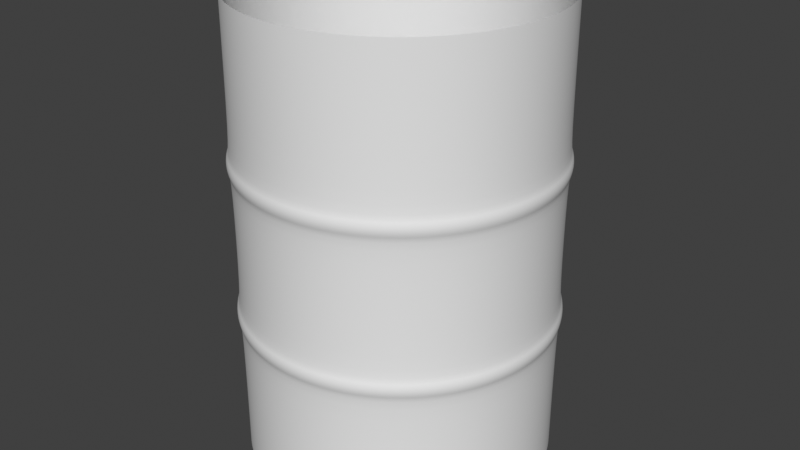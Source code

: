 # Source: scene_barrel.blend  (saved by Blender 4.0.36; exported with 4.5.12 LTS)
import bpy
from mathutils import Matrix  # noqa: F401  (used for matrix-valued properties, if any)

bpy.ops.wm.read_factory_settings(use_empty=True)
scene = bpy.context.scene
scene.name = 'Scene'

# ---- world
world_world = bpy.data.worlds.new('World'); scene.world = world_world
world_world.use_nodes = True; world_world.node_tree.nodes.clear()
_N = world_world.node_tree.nodes; _L = world_world.node_tree.links
n0 = _N.new('ShaderNodeOutputWorld'); n0.name = 'World Output'; n0.location = (300, 300)
n1 = _N.new('ShaderNodeBackground'); n1.name = 'Background'; n1.location = (10, 300)
n1.inputs[0].default_value = (0.05088, 0.05088, 0.05088, 1.0)
_L.new(n1.outputs[0], n0.inputs[0])
n0.is_active_output = True
world_world.color = (0.05088, 0.05088, 0.05088)
world_world.use_sun_shadow = False
world_world.sun_shadow_jitter_overblur = 0.0

# ---- meshes
me_cylinder = bpy.data.meshes.new('Cylinder')
me_cylinder.from_pydata([(0.0, 0.3, -0.45), (0.0, 0.3, 0.45), (0.05853, 0.2942, -0.45), (0.05853, 0.2942, 0.45), (0.1148, 0.2772, -0.45), (0.1148, 0.2772, 0.45), (0.1667, 0.2494, -0.45), (0.1667, 0.2494, 0.45), (0.2121, 0.2121, -0.45), (0.2121, 0.2121, 0.45), (0.2494, 0.1667, -0.45), (0.2494, 0.1667, 0.45), (0.2772, 0.1148, -0.45), (0.2772, 0.1148, 0.45), (0.2942, 0.05853, -0.45), (0.2942, 0.05853, 0.45), (0.3, 0.0, -0.45), (0.3, 0.0, 0.45), (0.2942, -0.05853, -0.45), (0.2942, -0.05853, 0.45), (0.2772, -0.1148, -0.45), (0.2772, -0.1148, 0.45), (0.2494, -0.1667, -0.45), (0.2494, -0.1667, 0.45), (0.2121, -0.2121, -0.45), (0.2121, -0.2121, 0.45), (0.1667, -0.2494, -0.45), (0.1667, -0.2494, 0.45), (0.1148, -0.2772, -0.45), (0.1148, -0.2772, 0.45), (0.05853, -0.2942, -0.45), (0.05853, -0.2942, 0.45), (0.0, -0.3, -0.45), (0.0, -0.3, 0.45), (-0.05853, -0.2942, -0.45), (-0.05853, -0.2942, 0.45), (-0.1148, -0.2772, -0.45), (-0.1148, -0.2772, 0.45), (-0.1667, -0.2494, -0.45), (-0.1667, -0.2494, 0.45), (-0.2121, -0.2121, -0.45), (-0.2121, -0.2121, 0.45), (-0.2494, -0.1667, -0.45), (-0.2494, -0.1667, 0.45), (-0.2772, -0.1148, -0.45), (-0.2772, -0.1148, 0.45), (-0.2942, -0.05853, -0.45), (-0.2942, -0.05853, 0.45), (-0.3, 0.0, -0.45), (-0.3, 0.0, 0.45), (-0.2942, 0.05853, -0.45), (-0.2942, 0.05853, 0.45), (-0.2772, 0.1148, -0.45), (-0.2772, 0.1148, 0.45), (-0.2494, 0.1667, -0.45), (-0.2494, 0.1667, 0.45), (-0.2121, 0.2121, -0.45), (-0.2121, 0.2121, 0.45), (-0.1667, 0.2494, -0.45), (-0.1667, 0.2494, 0.45), (-0.1148, 0.2772, -0.45), (-0.1148, 0.2772, 0.45), (-0.05853, 0.2942, -0.45), (-0.05853, 0.2942, 0.45), (0.0, 0.3, -0.1301), (0.0, 0.3, -0.1787), (0.0, 0.3, 0.1699), (0.0, 0.3, 0.1213), (0.05853, 0.2942, 0.1213), (0.05853, 0.2942, 0.1699), (0.05853, 0.2942, -0.1787), (0.05853, 0.2942, -0.1301), (0.1148, 0.2772, 0.1213), (0.1148, 0.2772, 0.1699), (0.1148, 0.2772, -0.1787), (0.1148, 0.2772, -0.1301), (0.1667, 0.2494, 0.1213), (0.1667, 0.2494, 0.1699), (0.1667, 0.2494, -0.1787), (0.1667, 0.2494, -0.1301), (0.2121, 0.2121, 0.1213), (0.2121, 0.2121, 0.1699), (0.2121, 0.2121, -0.1787), (0.2121, 0.2121, -0.1301), (0.2494, 0.1667, 0.1213), (0.2494, 0.1667, 0.1699), (0.2494, 0.1667, -0.1787), (0.2494, 0.1667, -0.1301), (0.2772, 0.1148, 0.1213), (0.2772, 0.1148, 0.1699), (0.2772, 0.1148, -0.1787), (0.2772, 0.1148, -0.1301), (0.2942, 0.05853, 0.1213), (0.2942, 0.05853, 0.1699), (0.2942, 0.05853, -0.1787), (0.2942, 0.05853, -0.1301), (0.3, 0.0, 0.1213), (0.3, 0.0, 0.1699), (0.3, 0.0, -0.1787), (0.3, 0.0, -0.1301), (0.2942, -0.05853, 0.1213), (0.2942, -0.05853, 0.1699), (0.2942, -0.05853, -0.1787), (0.2942, -0.05853, -0.1301), (0.2772, -0.1148, 0.1213), (0.2772, -0.1148, 0.1699), (0.2772, -0.1148, -0.1787), (0.2772, -0.1148, -0.1301), (0.2494, -0.1667, 0.1213), (0.2494, -0.1667, 0.1699), (0.2494, -0.1667, -0.1787), (0.2494, -0.1667, -0.1301), (0.2121, -0.2121, 0.1213), (0.2121, -0.2121, 0.1699), (0.2121, -0.2121, -0.1787), (0.2121, -0.2121, -0.1301), (0.1667, -0.2494, 0.1213), (0.1667, -0.2494, 0.1699), (0.1667, -0.2494, -0.1787), (0.1667, -0.2494, -0.1301), (0.1148, -0.2772, 0.1213), (0.1148, -0.2772, 0.1699), (0.1148, -0.2772, -0.1787), (0.1148, -0.2772, -0.1301), (0.05853, -0.2942, 0.1213), (0.05853, -0.2942, 0.1699), (0.05853, -0.2942, -0.1787), (0.05853, -0.2942, -0.1301), (0.0, -0.3, 0.1213), (0.0, -0.3, 0.1699), (0.0, -0.3, -0.1787), (0.0, -0.3, -0.1301), (-0.05853, -0.2942, 0.1213), (-0.05853, -0.2942, 0.1699), (-0.05853, -0.2942, -0.1787), (-0.05853, -0.2942, -0.1301), (-0.1148, -0.2772, 0.1213), (-0.1148, -0.2772, 0.1699), (-0.1148, -0.2772, -0.1787), (-0.1148, -0.2772, -0.1301), (-0.1667, -0.2494, 0.1213), (-0.1667, -0.2494, 0.1699), (-0.1667, -0.2494, -0.1787), (-0.1667, -0.2494, -0.1301), (-0.2121, -0.2121, 0.1213), (-0.2121, -0.2121, 0.1699), (-0.2121, -0.2121, -0.1787), (-0.2121, -0.2121, -0.1301), (-0.2494, -0.1667, 0.1213), (-0.2494, -0.1667, 0.1699), (-0.2494, -0.1667, -0.1787), (-0.2494, -0.1667, -0.1301), (-0.2772, -0.1148, 0.1213), (-0.2772, -0.1148, 0.1699), (-0.2772, -0.1148, -0.1787), (-0.2772, -0.1148, -0.1301), (-0.2942, -0.05853, 0.1213), (-0.2942, -0.05853, 0.1699), (-0.2942, -0.05853, -0.1787), (-0.2942, -0.05853, -0.1301), (-0.3, 0.0, 0.1213), (-0.3, 0.0, 0.1699), (-0.3, 0.0, -0.1787), (-0.3, 0.0, -0.1301), (-0.2942, 0.05853, 0.1213), (-0.2942, 0.05853, 0.1699), (-0.2942, 0.05853, -0.1787), (-0.2942, 0.05853, -0.1301), (-0.2772, 0.1148, 0.1213), (-0.2772, 0.1148, 0.1699), (-0.2772, 0.1148, -0.1787), (-0.2772, 0.1148, -0.1301), (-0.2494, 0.1667, 0.1213), (-0.2494, 0.1667, 0.1699), (-0.2494, 0.1667, -0.1787), (-0.2494, 0.1667, -0.1301), (-0.2121, 0.2121, 0.1213), (-0.2121, 0.2121, 0.1699), (-0.2121, 0.2121, -0.1787), (-0.2121, 0.2121, -0.1301), (-0.1667, 0.2494, 0.1213), (-0.1667, 0.2494, 0.1699), (-0.1667, 0.2494, -0.1787), (-0.1667, 0.2494, -0.1301), (-0.1148, 0.2772, 0.1213), (-0.1148, 0.2772, 0.1699), (-0.1148, 0.2772, -0.1787), (-0.1148, 0.2772, -0.1301), (-0.05853, 0.2942, 0.1213), (-0.05853, 0.2942, 0.1699), (-0.05853, 0.2942, -0.1787), (-0.05853, 0.2942, -0.1301), (9.866e-11, 0.3056, -0.1405), (9.866e-11, 0.3056, -0.1683), (1.455e-10, 0.3088, -0.1544), (9.866e-11, 0.3056, 0.1595), (9.866e-11, 0.3056, 0.1317), (1.455e-10, 0.3088, 0.1456), (0.05963, 0.2998, 0.1317), (0.05963, 0.2998, 0.1595), (0.06024, 0.3028, 0.1456), (0.05963, 0.2998, -0.1683), (0.05963, 0.2998, -0.1405), (0.06024, 0.3028, -0.1544), (0.117, 0.2824, 0.1317), (0.117, 0.2824, 0.1595), (0.1182, 0.2853, 0.1456), (0.117, 0.2824, -0.1683), (0.117, 0.2824, -0.1405), (0.1182, 0.2853, -0.1544), (0.1698, 0.2541, 0.1317), (0.1698, 0.2541, 0.1595), (0.1715, 0.2567, 0.1456), (0.1698, 0.2541, -0.1683), (0.1698, 0.2541, -0.1405), (0.1715, 0.2567, -0.1544), (0.2161, 0.2161, 0.1317), (0.2161, 0.2161, 0.1595), (0.2183, 0.2183, 0.1456), (0.2161, 0.2161, -0.1683), (0.2161, 0.2161, -0.1405), (0.2183, 0.2183, -0.1544), (0.2541, 0.1698, 0.1317), (0.2541, 0.1698, 0.1595), (0.2567, 0.1715, 0.1456), (0.2541, 0.1698, -0.1683), (0.2541, 0.1698, -0.1405), (0.2567, 0.1715, -0.1544), (0.2824, 0.117, 0.1317), (0.2824, 0.117, 0.1595), (0.2853, 0.1182, 0.1456), (0.2824, 0.117, -0.1683), (0.2824, 0.117, -0.1405), (0.2853, 0.1182, -0.1544), (0.2998, 0.05963, 0.1317), (0.2998, 0.05963, 0.1595), (0.3028, 0.06024, 0.1456), (0.2998, 0.05963, -0.1683), (0.2998, 0.05963, -0.1405), (0.3028, 0.06024, -0.1544), (0.3056, 7.016e-11, 0.1317), (0.3056, 7.016e-11, 0.1595), (0.3088, 8.731e-11, 0.1456), (0.3056, 7.016e-11, -0.1683), (0.3056, 7.016e-11, -0.1405), (0.3088, 8.731e-11, -0.1544), (0.2998, -0.05963, 0.1317), (0.2998, -0.05963, 0.1595), (0.3028, -0.06024, 0.1456), (0.2998, -0.05963, -0.1683), (0.2998, -0.05963, -0.1405), (0.3028, -0.06024, -0.1544), (0.2824, -0.117, 0.1317), (0.2824, -0.117, 0.1595), (0.2853, -0.1182, 0.1456), (0.2824, -0.117, -0.1683), (0.2824, -0.117, -0.1405), (0.2853, -0.1182, -0.1544), (0.2541, -0.1698, 0.1317), (0.2541, -0.1698, 0.1595), (0.2567, -0.1715, 0.1456), (0.2541, -0.1698, -0.1683), (0.2541, -0.1698, -0.1405), (0.2567, -0.1715, -0.1544), (0.2161, -0.2161, 0.1317), (0.2161, -0.2161, 0.1595), (0.2183, -0.2183, 0.1456), (0.2161, -0.2161, -0.1683), (0.2161, -0.2161, -0.1405), (0.2183, -0.2183, -0.1544), (0.1698, -0.2541, 0.1317), (0.1698, -0.2541, 0.1595), (0.1715, -0.2567, 0.1456), (0.1698, -0.2541, -0.1683), (0.1698, -0.2541, -0.1405), (0.1715, -0.2567, -0.1544), (0.117, -0.2824, 0.1317), (0.117, -0.2824, 0.1595), (0.1182, -0.2853, 0.1456), (0.117, -0.2824, -0.1683), (0.117, -0.2824, -0.1405), (0.1182, -0.2853, -0.1544), (0.05963, -0.2998, 0.1317), (0.05963, -0.2998, 0.1595), (0.06024, -0.3028, 0.1456), (0.05963, -0.2998, -0.1683), (0.05963, -0.2998, -0.1405), (0.06024, -0.3028, -0.1544), (9.866e-11, -0.3056, 0.1317), (9.866e-11, -0.3056, 0.1595), (1.455e-10, -0.3088, 0.1456), (9.866e-11, -0.3056, -0.1683), (9.866e-11, -0.3056, -0.1405), (1.455e-10, -0.3088, -0.1544), (-0.05963, -0.2998, 0.1317), (-0.05963, -0.2998, 0.1595), (-0.06024, -0.3028, 0.1456), (-0.05963, -0.2998, -0.1683), (-0.05963, -0.2998, -0.1405), (-0.06024, -0.3028, -0.1544), (-0.117, -0.2824, 0.1317), (-0.117, -0.2824, 0.1595), (-0.1182, -0.2853, 0.1456), (-0.117, -0.2824, -0.1683), (-0.117, -0.2824, -0.1405), (-0.1182, -0.2853, -0.1544), (-0.1698, -0.2541, 0.1317), (-0.1698, -0.2541, 0.1595), (-0.1715, -0.2567, 0.1456), (-0.1698, -0.2541, -0.1683), (-0.1698, -0.2541, -0.1405), (-0.1715, -0.2567, -0.1544), (-0.2161, -0.2161, 0.1317), (-0.2161, -0.2161, 0.1595), (-0.2183, -0.2183, 0.1456), (-0.2161, -0.2161, -0.1683), (-0.2161, -0.2161, -0.1405), (-0.2183, -0.2183, -0.1544), (-0.2541, -0.1698, 0.1317), (-0.2541, -0.1698, 0.1595), (-0.2567, -0.1715, 0.1456), (-0.2541, -0.1698, -0.1683), (-0.2541, -0.1698, -0.1405), (-0.2567, -0.1715, -0.1544), (-0.2824, -0.117, 0.1317), (-0.2824, -0.117, 0.1595), (-0.2853, -0.1182, 0.1456), (-0.2824, -0.117, -0.1683), (-0.2824, -0.117, -0.1405), (-0.2853, -0.1182, -0.1544), (-0.2998, -0.05963, 0.1317), (-0.2998, -0.05963, 0.1595), (-0.3028, -0.06024, 0.1456), (-0.2998, -0.05963, -0.1683), (-0.2998, -0.05963, -0.1405), (-0.3028, -0.06024, -0.1544), (-0.3056, 7.016e-11, 0.1317), (-0.3056, 7.016e-11, 0.1595), (-0.3088, 8.731e-11, 0.1456), (-0.3056, 7.016e-11, -0.1683), (-0.3056, 7.016e-11, -0.1405), (-0.3088, 8.731e-11, -0.1544), (-0.2998, 0.05963, 0.1317), (-0.2998, 0.05963, 0.1595), (-0.3028, 0.06024, 0.1456), (-0.2998, 0.05963, -0.1683), (-0.2998, 0.05963, -0.1405), (-0.3028, 0.06024, -0.1544), (-0.2824, 0.117, 0.1317), (-0.2824, 0.117, 0.1595), (-0.2853, 0.1182, 0.1456), (-0.2824, 0.117, -0.1683), (-0.2824, 0.117, -0.1405), (-0.2853, 0.1182, -0.1544), (-0.2541, 0.1698, 0.1317), (-0.2541, 0.1698, 0.1595), (-0.2567, 0.1715, 0.1456), (-0.2541, 0.1698, -0.1683), (-0.2541, 0.1698, -0.1405), (-0.2567, 0.1715, -0.1544), (-0.2161, 0.2161, 0.1317), (-0.2161, 0.2161, 0.1595), (-0.2183, 0.2183, 0.1456), (-0.2161, 0.2161, -0.1683), (-0.2161, 0.2161, -0.1405), (-0.2183, 0.2183, -0.1544), (-0.1698, 0.2541, 0.1317), (-0.1698, 0.2541, 0.1595), (-0.1715, 0.2567, 0.1456), (-0.1698, 0.2541, -0.1683), (-0.1698, 0.2541, -0.1405), (-0.1715, 0.2567, -0.1544), (-0.117, 0.2824, 0.1317), (-0.117, 0.2824, 0.1595), (-0.1182, 0.2853, 0.1456), (-0.117, 0.2824, -0.1683), (-0.117, 0.2824, -0.1405), (-0.1182, 0.2853, -0.1544), (-0.05963, 0.2998, 0.1317), (-0.05963, 0.2998, 0.1595), (-0.06024, 0.3028, 0.1456), (-0.05963, 0.2998, -0.1683), (-0.05963, 0.2998, -0.1405), (-0.06024, 0.3028, -0.1544)], [], [(69, 3, 5, 73), (71, 68, 72, 75), (75, 72, 76, 79), (79, 76, 80, 83), (83, 80, 84, 87), (87, 84, 88, 91), (91, 88, 92, 95), (95, 92, 96, 99), (99, 96, 100, 103), (103, 100, 104, 107), (107, 104, 108, 111), (111, 108, 112, 115), (115, 112, 116, 119), (119, 116, 120, 123), (123, 120, 124, 127), (127, 124, 128, 131), (131, 128, 132, 135), (135, 132, 136, 139), (139, 136, 140, 143), (143, 140, 144, 147), (147, 144, 148, 151), (151, 148, 152, 155), (155, 152, 156, 159), (159, 156, 160, 163), (163, 160, 164, 167), (167, 164, 168, 171), (171, 168, 172, 175), (175, 172, 176, 179), (179, 176, 180, 183), (183, 180, 184, 187), (187, 184, 188, 191), (66, 1, 3, 69), (64, 67, 68, 71), (189, 63, 1, 66), (60, 186, 190, 62), (185, 61, 63, 189), (58, 182, 186, 60), (181, 59, 61, 185), (56, 178, 182, 58), (177, 57, 59, 181), (54, 174, 178, 56), (173, 55, 57, 177), (52, 170, 174, 54), (169, 53, 55, 173), (50, 166, 170, 52), (165, 51, 53, 169), (48, 162, 166, 50), (161, 49, 51, 165), (46, 158, 162, 48), (157, 47, 49, 161), (44, 154, 158, 46), (153, 45, 47, 157), (42, 150, 154, 44), (149, 43, 45, 153), (40, 146, 150, 42), (145, 41, 43, 149), (38, 142, 146, 40), (141, 39, 41, 145), (36, 138, 142, 38), (137, 37, 39, 141), (34, 134, 138, 36), (133, 35, 37, 137), (32, 130, 134, 34), (129, 33, 35, 133), (30, 126, 130, 32), (125, 31, 33, 129), (28, 122, 126, 30), (121, 29, 31, 125), (26, 118, 122, 28), (117, 27, 29, 121), (24, 114, 118, 26), (113, 25, 27, 117), (22, 110, 114, 24), (109, 23, 25, 113), (20, 106, 110, 22), (105, 21, 23, 109), (18, 102, 106, 20), (101, 19, 21, 105), (16, 98, 102, 18), (97, 17, 19, 101), (14, 94, 98, 16), (93, 15, 17, 97), (12, 90, 94, 14), (89, 13, 15, 93), (10, 86, 90, 12), (85, 11, 13, 89), (8, 82, 86, 10), (81, 9, 11, 85), (6, 78, 82, 8), (77, 7, 9, 81), (4, 74, 78, 6), (73, 5, 7, 77), (2, 70, 74, 4), (62, 190, 65, 0), (191, 188, 67, 64), (381, 193, 65, 190), (193, 201, 70, 65), (378, 196, 67, 188), (196, 198, 68, 67), (375, 381, 190, 186), (372, 378, 188, 184), (187, 191, 382, 376), (369, 375, 186, 182), (185, 189, 379, 373), (366, 372, 184, 180), (183, 187, 376, 370), (363, 369, 182, 178), (181, 185, 373, 367), (360, 366, 180, 176), (179, 183, 370, 364), (357, 363, 178, 174), (177, 181, 367, 361), (354, 360, 176, 172), (175, 179, 364, 358), (351, 357, 174, 170), (173, 177, 361, 355), (348, 354, 172, 168), (171, 175, 358, 352), (345, 351, 170, 166), (169, 173, 355, 349), (342, 348, 168, 164), (167, 171, 352, 346), (339, 345, 166, 162), (165, 169, 349, 343), (336, 342, 164, 160), (163, 167, 346, 340), (333, 339, 162, 158), (161, 165, 343, 337), (330, 336, 160, 156), (159, 163, 340, 334), (327, 333, 158, 154), (157, 161, 337, 331), (324, 330, 156, 152), (155, 159, 334, 328), (321, 327, 154, 150), (153, 157, 331, 325), (318, 324, 152, 148), (151, 155, 328, 322), (315, 321, 150, 146), (149, 153, 325, 319), (312, 318, 148, 144), (147, 151, 322, 316), (309, 315, 146, 142), (145, 149, 319, 313), (306, 312, 144, 140), (143, 147, 316, 310), (303, 309, 142, 138), (141, 145, 313, 307), (300, 306, 140, 136), (139, 143, 310, 304), (297, 303, 138, 134), (137, 141, 307, 301), (294, 300, 136, 132), (135, 139, 304, 298), (291, 297, 134, 130), (133, 137, 301, 295), (288, 294, 132, 128), (131, 135, 298, 292), (285, 291, 130, 126), (129, 133, 295, 289), (282, 288, 128, 124), (127, 131, 292, 286), (279, 285, 126, 122), (125, 129, 289, 283), (276, 282, 124, 120), (123, 127, 286, 280), (273, 279, 122, 118), (121, 125, 283, 277), (270, 276, 120, 116), (119, 123, 280, 274), (267, 273, 118, 114), (117, 121, 277, 271), (264, 270, 116, 112), (115, 119, 274, 268), (261, 267, 114, 110), (113, 117, 271, 265), (258, 264, 112, 108), (111, 115, 268, 262), (255, 261, 110, 106), (109, 113, 265, 259), (252, 258, 108, 104), (107, 111, 262, 256), (249, 255, 106, 102), (105, 109, 259, 253), (246, 252, 104, 100), (103, 107, 256, 250), (243, 249, 102, 98), (101, 105, 253, 247), (240, 246, 100, 96), (99, 103, 250, 244), (237, 243, 98, 94), (97, 101, 247, 241), (234, 240, 96, 92), (95, 99, 244, 238), (231, 237, 94, 90), (93, 97, 241, 235), (228, 234, 92, 88), (91, 95, 238, 232), (225, 231, 90, 86), (89, 93, 235, 229), (222, 228, 88, 84), (87, 91, 232, 226), (219, 225, 86, 82), (85, 89, 229, 223), (216, 222, 84, 80), (83, 87, 226, 220), (213, 219, 82, 78), (81, 85, 223, 217), (210, 216, 80, 76), (79, 83, 220, 214), (207, 213, 78, 74), (77, 81, 217, 211), (204, 210, 76, 72), (75, 79, 214, 208), (201, 207, 74, 70), (73, 77, 211, 205), (198, 204, 72, 68), (71, 75, 208, 202), (191, 64, 192, 382), (66, 69, 199, 195), (189, 66, 195, 379), (69, 73, 205, 199), (0, 65, 70, 2), (193, 381, 383, 194), (194, 383, 382, 192), (196, 378, 380, 197), (197, 380, 379, 195), (381, 375, 377, 383), (383, 377, 376, 382), (378, 372, 374, 380), (380, 374, 373, 379), (375, 369, 371, 377), (377, 371, 370, 376), (372, 366, 368, 374), (374, 368, 367, 373), (369, 363, 365, 371), (371, 365, 364, 370), (366, 360, 362, 368), (368, 362, 361, 367), (363, 357, 359, 365), (365, 359, 358, 364), (360, 354, 356, 362), (362, 356, 355, 361), (357, 351, 353, 359), (359, 353, 352, 358), (354, 348, 350, 356), (356, 350, 349, 355), (351, 345, 347, 353), (353, 347, 346, 352), (348, 342, 344, 350), (350, 344, 343, 349), (345, 339, 341, 347), (347, 341, 340, 346), (342, 336, 338, 344), (344, 338, 337, 343), (339, 333, 335, 341), (341, 335, 334, 340), (336, 330, 332, 338), (338, 332, 331, 337), (333, 327, 329, 335), (335, 329, 328, 334), (330, 324, 326, 332), (332, 326, 325, 331), (327, 321, 323, 329), (329, 323, 322, 328), (324, 318, 320, 326), (326, 320, 319, 325), (321, 315, 317, 323), (323, 317, 316, 322), (318, 312, 314, 320), (320, 314, 313, 319), (315, 309, 311, 317), (317, 311, 310, 316), (312, 306, 308, 314), (314, 308, 307, 313), (309, 303, 305, 311), (311, 305, 304, 310), (306, 300, 302, 308), (308, 302, 301, 307), (303, 297, 299, 305), (305, 299, 298, 304), (300, 294, 296, 302), (302, 296, 295, 301), (297, 291, 293, 299), (299, 293, 292, 298), (294, 288, 290, 296), (296, 290, 289, 295), (291, 285, 287, 293), (293, 287, 286, 292), (288, 282, 284, 290), (290, 284, 283, 289), (285, 279, 281, 287), (287, 281, 280, 286), (282, 276, 278, 284), (284, 278, 277, 283), (279, 273, 275, 281), (281, 275, 274, 280), (276, 270, 272, 278), (278, 272, 271, 277), (273, 267, 269, 275), (275, 269, 268, 274), (270, 264, 266, 272), (272, 266, 265, 271), (267, 261, 263, 269), (269, 263, 262, 268), (264, 258, 260, 266), (266, 260, 259, 265), (261, 255, 257, 263), (263, 257, 256, 262), (258, 252, 254, 260), (260, 254, 253, 259), (255, 249, 251, 257), (257, 251, 250, 256), (252, 246, 248, 254), (254, 248, 247, 253), (249, 243, 245, 251), (251, 245, 244, 250), (246, 240, 242, 248), (248, 242, 241, 247), (243, 237, 239, 245), (245, 239, 238, 244), (240, 234, 236, 242), (242, 236, 235, 241), (237, 231, 233, 239), (239, 233, 232, 238), (234, 228, 230, 236), (236, 230, 229, 235), (231, 225, 227, 233), (233, 227, 226, 232), (228, 222, 224, 230), (230, 224, 223, 229), (225, 219, 221, 227), (227, 221, 220, 226), (222, 216, 218, 224), (224, 218, 217, 223), (219, 213, 215, 221), (221, 215, 214, 220), (216, 210, 212, 218), (218, 212, 211, 217), (213, 207, 209, 215), (215, 209, 208, 214), (210, 204, 206, 212), (212, 206, 205, 211), (207, 201, 203, 209), (209, 203, 202, 208), (204, 198, 200, 206), (206, 200, 199, 205), (201, 193, 194, 203), (203, 194, 192, 202), (198, 196, 197, 200), (200, 197, 195, 199), (64, 71, 202, 192)])
me_cylinder.polygons.foreach_set('use_smooth', [True] * 352)
_uv = me_cylinder.uv_layers.new(name='UVMap')
_uv.uv.foreach_set('vector', [0.9688, 0.6888, 0.9688, 1.0, 0.9375, 1.0, 0.9375, 0.6888, 0.9688, 0.3554, 0.9688, 0.6348, 0.9375, 0.6348, 0.9375, 0.3554, 0.9375, 0.3554, 0.9375, 0.6348, 0.9062, 0.6348, 0.9062, 0.3554, 0.9062, 0.3554, 0.9062, 0.6348, 0.875, 0.6348, 0.875, 0.3554, 0.875, 0.3554, 0.875, 0.6348, 0.8438, 0.6348, 0.8438, 0.3554, 0.8438, 0.3554, 0.8438, 0.6348, 0.8125, 0.6348, 0.8125, 0.3554, 0.8125, 0.3554, 0.8125, 0.6348, 0.7812, 0.6348, 0.7812, 0.3554, 0.7812, 0.3554, 0.7812, 0.6348, 0.75, 0.6348, 0.75, 0.3554, 0.75, 0.3554, 0.75, 0.6348, 0.7188, 0.6348, 0.7188, 0.3554, 0.7188, 0.3554, 0.7188, 0.6348, 0.6875, 0.6348, 0.6875, 0.3554, 0.6875, 0.3554, 0.6875, 0.6348, 0.6562, 0.6348, 0.6562, 0.3554, 0.6562, 0.3554, 0.6562, 0.6348, 0.625, 0.6348, 0.625, 0.3554, 0.625, 0.3554, 0.625, 0.6348, 0.5938, 0.6348, 0.5938, 0.3554, 0.5938, 0.3554, 0.5938, 0.6348, 0.5625, 0.6348, 0.5625, 0.3554, 0.5625, 0.3554, 0.5625, 0.6348, 0.5312, 0.6348, 0.5312, 0.3554, 0.5312, 0.3554, 0.5312, 0.6348, 0.5, 0.6348, 0.5, 0.3554, 0.5, 0.3554, 0.5, 0.6348, 0.4687, 0.6348, 0.4688, 0.3554, 0.4688, 0.3554, 0.4687, 0.6348, 0.4375, 0.6348, 0.4375, 0.3554, 0.4375, 0.3554, 0.4375, 0.6348, 0.4062, 0.6348, 0.4062, 0.3554, 0.4062, 0.3554, 0.4062, 0.6348, 0.375, 0.6348, 0.375, 0.3554, 0.375, 0.3554, 0.375, 0.6348, 0.3438, 0.6348, 0.3438, 0.3554, 0.3438, 0.3554, 0.3438, 0.6348, 0.3125, 0.6348, 0.3125, 0.3554, 0.3125, 0.3554, 0.3125, 0.6348, 0.2812, 0.6348, 0.2812, 0.3554, 0.2812, 0.3554, 0.2812, 0.6348, 0.25, 0.6348, 0.25, 0.3554, 0.25, 0.3554, 0.25, 0.6348, 0.2187, 0.6348, 0.2188, 0.3554, 0.2188, 0.3554, 0.2188, 0.6348, 0.1875, 0.6348, 0.1875, 0.3554, 0.1875, 0.3554, 0.1875, 0.6348, 0.1562, 0.6348, 0.1562, 0.3554, 0.1562, 0.3554, 0.1562, 0.6348, 0.125, 0.6348, 0.125, 0.3554, 0.125, 0.3554, 0.125, 0.6348, 0.09375, 0.6348, 0.09375, 0.3554, 0.09375, 0.3554, 0.09375, 0.6348, 0.0625, 0.6348, 0.0625, 0.3554, 0.0625, 0.3554, 0.0625, 0.6348, 0.03125, 0.6348, 0.03125, 0.3554, 1.0, 0.6888, 1.0, 1.0, 0.9688, 1.0, 0.9688, 0.6888, 1.0, 0.3554, 1.0, 0.6348, 0.9687, 0.6348, 0.9688, 0.3554, 0.03125, 0.6888, 0.03125, 1.0, 0.0, 1.0, 0.0, 0.6888, 0.0625, 0.0, 0.0625, 0.3014, 0.03125, 0.3014, 0.03125, 0.0, 0.0625, 0.6888, 0.0625, 1.0, 0.03125, 1.0, 0.03125, 0.6888, 0.09375, 0.0, 0.09375, 0.3014, 0.0625, 0.3014, 0.0625, 0.0, 0.09375, 0.6888, 0.09375, 1.0, 0.0625, 1.0, 0.0625, 0.6888, 0.125, 0.0, 0.125, 0.3014, 0.09375, 0.3014, 0.09375, 0.0, 0.125, 0.6888, 0.125, 1.0, 0.09375, 1.0, 0.09375, 0.6888, 0.1562, 0.0, 0.1562, 0.3014, 0.125, 0.3014, 0.125, 0.0, 0.1562, 0.6888, 0.1562, 1.0, 0.125, 1.0, 0.125, 0.6888, 0.1875, 0.0, 0.1875, 0.3014, 0.1562, 0.3014, 0.1562, 0.0, 0.1875, 0.6888, 0.1875, 1.0, 0.1562, 1.0, 0.1562, 0.6888, 0.2188, 0.0, 0.2188, 0.3014, 0.1875, 0.3014, 0.1875, 0.0, 0.2188, 0.6888, 0.2188, 1.0, 0.1875, 1.0, 0.1875, 0.6888, 0.25, 0.0, 0.25, 0.3014, 0.2188, 0.3014, 0.2188, 0.0, 0.25, 0.6888, 0.25, 1.0, 0.2188, 1.0, 0.2188, 0.6888, 0.2812, 0.0, 0.2812, 0.3014, 0.25, 0.3014, 0.25, 0.0, 0.2812, 0.6888, 0.2812, 1.0, 0.25, 1.0, 0.25, 0.6888, 0.3125, 0.0, 0.3125, 0.3014, 0.2812, 0.3014, 0.2812, 0.0, 0.3125, 0.6888, 0.3125, 1.0, 0.2812, 1.0, 0.2812, 0.6888, 0.3438, 0.0, 0.3438, 0.3014, 0.3125, 0.3014, 0.3125, 0.0, 0.3438, 0.6888, 0.3438, 1.0, 0.3125, 1.0, 0.3125, 0.6888, 0.375, 0.0, 0.375, 0.3014, 0.3438, 0.3014, 0.3438, 0.0, 0.375, 0.6888, 0.375, 1.0, 0.3438, 1.0, 0.3438, 0.6888, 0.4062, 0.0, 0.4062, 0.3014, 0.375, 0.3014, 0.375, 0.0, 0.4062, 0.6888, 0.4062, 1.0, 0.375, 1.0, 0.375, 0.6888, 0.4375, 0.0, 0.4375, 0.3014, 0.4062, 0.3014, 0.4062, 0.0, 0.4375, 0.6888, 0.4375, 1.0, 0.4062, 1.0, 0.4062, 0.6888, 0.4688, 0.0, 0.4688, 0.3014, 0.4375, 0.3014, 0.4375, 0.0, 0.4687, 0.6888, 0.4688, 1.0, 0.4375, 1.0, 0.4375, 0.6888, 0.5, 0.0, 0.5, 0.3014, 0.4688, 0.3014, 0.4688, 0.0, 0.5, 0.6888, 0.5, 1.0, 0.4688, 1.0, 0.4687, 0.6888, 0.5312, 0.0, 0.5312, 0.3014, 0.5, 0.3014, 0.5, 0.0, 0.5312, 0.6888, 0.5312, 1.0, 0.5, 1.0, 0.5, 0.6888, 0.5625, 0.0, 0.5625, 0.3014, 0.5312, 0.3014, 0.5312, 0.0, 0.5625, 0.6888, 0.5625, 1.0, 0.5312, 1.0, 0.5312, 0.6888, 0.5938, 0.0, 0.5938, 0.3014, 0.5625, 0.3014, 0.5625, 0.0, 0.5938, 0.6888, 0.5938, 1.0, 0.5625, 1.0, 0.5625, 0.6888, 0.625, 0.0, 0.625, 0.3014, 0.5938, 0.3014, 0.5938, 0.0, 0.625, 0.6888, 0.625, 1.0, 0.5938, 1.0, 0.5938, 0.6888, 0.6562, 0.0, 0.6562, 0.3014, 0.625, 0.3014, 0.625, 0.0, 0.6562, 0.6888, 0.6562, 1.0, 0.625, 1.0, 0.625, 0.6888, 0.6875, 0.0, 0.6875, 0.3014, 0.6562, 0.3014, 0.6562, 0.0, 0.6875, 0.6888, 0.6875, 1.0, 0.6562, 1.0, 0.6562, 0.6888, 0.7188, 0.0, 0.7188, 0.3014, 0.6875, 0.3014, 0.6875, 0.0, 0.7188, 0.6888, 0.7188, 1.0, 0.6875, 1.0, 0.6875, 0.6888, 0.75, 0.0, 0.75, 0.3014, 0.7188, 0.3014, 0.7188, 0.0, 0.75, 0.6888, 0.75, 1.0, 0.7188, 1.0, 0.7188, 0.6888, 0.7812, 0.0, 0.7812, 0.3014, 0.75, 0.3014, 0.75, 0.0, 0.7812, 0.6888, 0.7812, 1.0, 0.75, 1.0, 0.75, 0.6888, 0.8125, 0.0, 0.8125, 0.3014, 0.7812, 0.3014, 0.7812, 0.0, 0.8125, 0.6888, 0.8125, 1.0, 0.7812, 1.0, 0.7812, 0.6888, 0.8438, 0.0, 0.8438, 0.3014, 0.8125, 0.3014, 0.8125, 0.0, 0.8437, 0.6888, 0.8438, 1.0, 0.8125, 1.0, 0.8125, 0.6888, 0.875, 0.0, 0.875, 0.3014, 0.8438, 0.3014, 0.8438, 0.0, 0.875, 0.6888, 0.875, 1.0, 0.8438, 1.0, 0.8437, 0.6888, 0.9062, 0.0, 0.9062, 0.3014, 0.875, 0.3014, 0.875, 0.0, 0.9062, 0.6888, 0.9062, 1.0, 0.875, 1.0, 0.875, 0.6888, 0.9375, 0.0, 0.9375, 0.3014, 0.9062, 0.3014, 0.9062, 0.0, 0.9375, 0.6888, 0.9375, 1.0, 0.9062, 1.0, 0.9062, 0.6888, 0.9688, 0.0, 0.9688, 0.3014, 0.9375, 0.3014, 0.9375, 0.0, 0.03125, 0.0, 0.03125, 0.3014, 0.0, 0.3014, 0.0, 0.0, 0.03125, 0.3554, 0.03125, 0.6348, 0.0, 0.6348, 0.0, 0.3554, 0.03125, 0.313, 0.0, 0.313, 0.0, 0.3014, 0.03125, 0.3014, 1.0, 0.313, 0.9688, 0.313, 0.9688, 0.3014, 1.0, 0.3014, 0.03125, 0.6463, 0.0, 0.6463, 0.0, 0.6348, 0.03125, 0.6348, 1.0, 0.6463, 0.9688, 0.6463, 0.9687, 0.6348, 1.0, 0.6348, 0.0625, 0.313, 0.03125, 0.313, 0.03125, 0.3014, 0.0625, 0.3014, 0.0625, 0.6463, 0.03125, 0.6463, 0.03125, 0.6348, 0.0625, 0.6348, 0.0625, 0.3554, 0.03125, 0.3554, 0.03125, 0.3439, 0.0625, 0.3439, 0.09375, 0.313, 0.0625, 0.313, 0.0625, 0.3014, 0.09375, 0.3014, 0.0625, 0.6888, 0.03125, 0.6888, 0.03125, 0.6772, 0.0625, 0.6772, 0.09375, 0.6463, 0.0625, 0.6463, 0.0625, 0.6348, 0.09375, 0.6348, 0.09375, 0.3554, 0.0625, 0.3554, 0.0625, 0.3439, 0.09375, 0.3439, 0.125, 0.313, 0.09375, 0.313, 0.09375, 0.3014, 0.125, 0.3014, 0.09375, 0.6888, 0.0625, 0.6888, 0.0625, 0.6772, 0.09375, 0.6772, 0.125, 0.6463, 0.09375, 0.6463, 0.09375, 0.6348, 0.125, 0.6348, 0.125, 0.3554, 0.09375, 0.3554, 0.09375, 0.3439, 0.125, 0.3439, 0.1562, 0.313, 0.125, 0.313, 0.125, 0.3014, 0.1562, 0.3014, 0.125, 0.6888, 0.09375, 0.6888, 0.09375, 0.6772, 0.125, 0.6772, 0.1562, 0.6463, 0.125, 0.6463, 0.125, 0.6348, 0.1562, 0.6348, 0.1562, 0.3554, 0.125, 0.3554, 0.125, 0.3439, 0.1562, 0.3439, 0.1875, 0.313, 0.1562, 0.313, 0.1562, 0.3014, 0.1875, 0.3014, 0.1562, 0.6888, 0.125, 0.6888, 0.125, 0.6772, 0.1562, 0.6772, 0.1875, 0.6463, 0.1562, 0.6463, 0.1562, 0.6348, 0.1875, 0.6348, 0.1875, 0.3554, 0.1562, 0.3554, 0.1562, 0.3439, 0.1875, 0.3439, 0.2188, 0.313, 0.1875, 0.313, 0.1875, 0.3014, 0.2188, 0.3014, 0.1875, 0.6888, 0.1562, 0.6888, 0.1562, 0.6772, 0.1875, 0.6772, 0.2188, 0.6463, 0.1875, 0.6463, 0.1875, 0.6348, 0.2188, 0.6348, 0.2188, 0.3554, 0.1875, 0.3554, 0.1875, 0.3439, 0.2188, 0.3439, 0.25, 0.313, 0.2188, 0.313, 0.2188, 0.3014, 0.25, 0.3014, 0.2188, 0.6888, 0.1875, 0.6888, 0.1875, 0.6772, 0.2188, 0.6772, 0.25, 0.6463, 0.2188, 0.6463, 0.2187, 0.6348, 0.25, 0.6348, 0.25, 0.3554, 0.2188, 0.3554, 0.2188, 0.3439, 0.25, 0.3439, 0.2812, 0.313, 0.25, 0.313, 0.25, 0.3014, 0.2812, 0.3014, 0.25, 0.6888, 0.2188, 0.6888, 0.2188, 0.6772, 0.25, 0.6772, 0.2812, 0.6463, 0.25, 0.6463, 0.25, 0.6348, 0.2812, 0.6348, 0.2812, 0.3554, 0.25, 0.3554, 0.25, 0.3439, 0.2812, 0.3439, 0.3125, 0.313, 0.2812, 0.313, 0.2812, 0.3014, 0.3125, 0.3014, 0.2812, 0.6888, 0.25, 0.6888, 0.25, 0.6772, 0.2812, 0.6772, 0.3125, 0.6463, 0.2812, 0.6463, 0.2812, 0.6348, 0.3125, 0.6348, 0.3125, 0.3554, 0.2812, 0.3554, 0.2812, 0.3439, 0.3125, 0.3439, 0.3438, 0.313, 0.3125, 0.313, 0.3125, 0.3014, 0.3438, 0.3014, 0.3125, 0.6888, 0.2812, 0.6888, 0.2812, 0.6772, 0.3125, 0.6772, 0.3438, 0.6463, 0.3125, 0.6463, 0.3125, 0.6348, 0.3438, 0.6348, 0.3438, 0.3554, 0.3125, 0.3554, 0.3125, 0.3439, 0.3438, 0.3439, 0.375, 0.313, 0.3438, 0.313, 0.3438, 0.3014, 0.375, 0.3014, 0.3438, 0.6888, 0.3125, 0.6888, 0.3125, 0.6772, 0.3438, 0.6772, 0.375, 0.6463, 0.3438, 0.6463, 0.3438, 0.6348, 0.375, 0.6348, 0.375, 0.3554, 0.3438, 0.3554, 0.3438, 0.3439, 0.375, 0.3439, 0.4062, 0.313, 0.375, 0.313, 0.375, 0.3014, 0.4062, 0.3014, 0.375, 0.6888, 0.3438, 0.6888, 0.3438, 0.6772, 0.375, 0.6772, 0.4062, 0.6463, 0.375, 0.6463, 0.375, 0.6348, 0.4062, 0.6348, 0.4062, 0.3554, 0.375, 0.3554, 0.375, 0.3439, 0.4062, 0.3439, 0.4375, 0.313, 0.4062, 0.313, 0.4062, 0.3014, 0.4375, 0.3014, 0.4062, 0.6888, 0.375, 0.6888, 0.375, 0.6772, 0.4062, 0.6772, 0.4375, 0.6463, 0.4062, 0.6463, 0.4062, 0.6348, 0.4375, 0.6348, 0.4375, 0.3554, 0.4062, 0.3554, 0.4062, 0.3439, 0.4375, 0.3439, 0.4688, 0.313, 0.4375, 0.313, 0.4375, 0.3014, 0.4688, 0.3014, 0.4375, 0.6888, 0.4062, 0.6888, 0.4062, 0.6772, 0.4375, 0.6772, 0.4688, 0.6463, 0.4375, 0.6463, 0.4375, 0.6348, 0.4687, 0.6348, 0.4688, 0.3554, 0.4375, 0.3554, 0.4375, 0.3439, 0.4688, 0.3439, 0.5, 0.313, 0.4688, 0.313, 0.4688, 0.3014, 0.5, 0.3014, 0.4687, 0.6888, 0.4375, 0.6888, 0.4375, 0.6772, 0.4687, 0.6772, 0.5, 0.6463, 0.4687, 0.6463, 0.4687, 0.6348, 0.5, 0.6348, 0.5, 0.3554, 0.4688, 0.3554, 0.4688, 0.3439, 0.5, 0.3439, 0.5312, 0.313, 0.5, 0.313, 0.5, 0.3014, 0.5312, 0.3014, 0.5, 0.6888, 0.4687, 0.6888, 0.4687, 0.6772, 0.5, 0.6772, 0.5312, 0.6463, 0.5, 0.6463, 0.5, 0.6348, 0.5312, 0.6348, 0.5312, 0.3554, 0.5, 0.3554, 0.5, 0.3439, 0.5312, 0.3439, 0.5625, 0.313, 0.5312, 0.313, 0.5312, 0.3014, 0.5625, 0.3014, 0.5312, 0.6888, 0.5, 0.6888, 0.5, 0.6772, 0.5312, 0.6772, 0.5625, 0.6463, 0.5312, 0.6463, 0.5312, 0.6348, 0.5625, 0.6348, 0.5625, 0.3554, 0.5312, 0.3554, 0.5312, 0.3439, 0.5625, 0.3439, 0.5938, 0.313, 0.5625, 0.313, 0.5625, 0.3014, 0.5938, 0.3014, 0.5625, 0.6888, 0.5312, 0.6888, 0.5312, 0.6772, 0.5625, 0.6772, 0.5938, 0.6463, 0.5625, 0.6463, 0.5625, 0.6348, 0.5938, 0.6348, 0.5938, 0.3554, 0.5625, 0.3554, 0.5625, 0.3439, 0.5938, 0.3439, 0.625, 0.313, 0.5938, 0.313, 0.5938, 0.3014, 0.625, 0.3014, 0.5938, 0.6888, 0.5625, 0.6888, 0.5625, 0.6772, 0.5938, 0.6772, 0.625, 0.6463, 0.5938, 0.6463, 0.5938, 0.6348, 0.625, 0.6348, 0.625, 0.3554, 0.5938, 0.3554, 0.5938, 0.3439, 0.625, 0.3439, 0.6562, 0.313, 0.625, 0.313, 0.625, 0.3014, 0.6562, 0.3014, 0.625, 0.6888, 0.5938, 0.6888, 0.5938, 0.6772, 0.625, 0.6772, 0.6562, 0.6463, 0.625, 0.6463, 0.625, 0.6348, 0.6562, 0.6348, 0.6562, 0.3554, 0.625, 0.3554, 0.625, 0.3439, 0.6562, 0.3439, 0.6875, 0.313, 0.6562, 0.313, 0.6562, 0.3014, 0.6875, 0.3014, 0.6562, 0.6888, 0.625, 0.6888, 0.625, 0.6772, 0.6562, 0.6772, 0.6875, 0.6463, 0.6562, 0.6463, 0.6562, 0.6348, 0.6875, 0.6348, 0.6875, 0.3554, 0.6562, 0.3554, 0.6562, 0.3439, 0.6875, 0.3439, 0.7188, 0.313, 0.6875, 0.313, 0.6875, 0.3014, 0.7188, 0.3014, 0.6875, 0.6888, 0.6562, 0.6888, 0.6562, 0.6772, 0.6875, 0.6772, 0.7188, 0.6463, 0.6875, 0.6463, 0.6875, 0.6348, 0.7188, 0.6348, 0.7188, 0.3554, 0.6875, 0.3554, 0.6875, 0.3439, 0.7188, 0.3439, 0.75, 0.313, 0.7188, 0.313, 0.7188, 0.3014, 0.75, 0.3014, 0.7188, 0.6888, 0.6875, 0.6888, 0.6875, 0.6772, 0.7188, 0.6772, 0.75, 0.6463, 0.7188, 0.6463, 0.7188, 0.6348, 0.75, 0.6348, 0.75, 0.3554, 0.7188, 0.3554, 0.7188, 0.3439, 0.75, 0.3439, 0.7812, 0.313, 0.75, 0.313, 0.75, 0.3014, 0.7812, 0.3014, 0.75, 0.6888, 0.7188, 0.6888, 0.7188, 0.6772, 0.75, 0.6772, 0.7812, 0.6463, 0.75, 0.6463, 0.75, 0.6348, 0.7812, 0.6348, 0.7812, 0.3554, 0.75, 0.3554, 0.75, 0.3439, 0.7812, 0.3439, 0.8125, 0.313, 0.7812, 0.313, 0.7812, 0.3014, 0.8125, 0.3014, 0.7812, 0.6888, 0.75, 0.6888, 0.75, 0.6772, 0.7812, 0.6772, 0.8125, 0.6463, 0.7812, 0.6463, 0.7812, 0.6348, 0.8125, 0.6348, 0.8125, 0.3554, 0.7812, 0.3554, 0.7812, 0.3439, 0.8125, 0.3439, 0.8438, 0.313, 0.8125, 0.313, 0.8125, 0.3014, 0.8438, 0.3014, 0.8125, 0.6888, 0.7812, 0.6888, 0.7812, 0.6772, 0.8125, 0.6772, 0.8438, 0.6463, 0.8125, 0.6463, 0.8125, 0.6348, 0.8438, 0.6348, 0.8438, 0.3554, 0.8125, 0.3554, 0.8125, 0.3439, 0.8438, 0.3439, 0.875, 0.313, 0.8438, 0.313, 0.8438, 0.3014, 0.875, 0.3014, 0.8437, 0.6888, 0.8125, 0.6888, 0.8125, 0.6772, 0.8437, 0.6772, 0.875, 0.6463, 0.8438, 0.6463, 0.8438, 0.6348, 0.875, 0.6348, 0.875, 0.3554, 0.8438, 0.3554, 0.8438, 0.3439, 0.875, 0.3439, 0.9062, 0.313, 0.875, 0.313, 0.875, 0.3014, 0.9062, 0.3014, 0.875, 0.6888, 0.8437, 0.6888, 0.8438, 0.6772, 0.875, 0.6772, 0.9062, 0.6463, 0.875, 0.6463, 0.875, 0.6348, 0.9062, 0.6348, 0.9062, 0.3554, 0.875, 0.3554, 0.875, 0.3439, 0.9062, 0.3439, 0.9375, 0.313, 0.9062, 0.313, 0.9062, 0.3014, 0.9375, 0.3014, 0.9062, 0.6888, 0.875, 0.6888, 0.875, 0.6772, 0.9062, 0.6772, 0.9375, 0.6463, 0.9062, 0.6463, 0.9062, 0.6348, 0.9375, 0.6348, 0.9375, 0.3554, 0.9062, 0.3554, 0.9062, 0.3439, 0.9375, 0.3439, 0.9688, 0.313, 0.9375, 0.313, 0.9375, 0.3014, 0.9688, 0.3014, 0.9375, 0.6888, 0.9062, 0.6888, 0.9062, 0.6772, 0.9375, 0.6772, 0.9688, 0.6463, 0.9375, 0.6463, 0.9375, 0.6348, 0.9688, 0.6348, 0.9688, 0.3554, 0.9375, 0.3554, 0.9375, 0.3439, 0.9688, 0.3439, 0.03125, 0.3554, 0.0, 0.3554, 0.0, 0.3439, 0.03125, 0.3439, 1.0, 0.6888, 0.9688, 0.6888, 0.9688, 0.6772, 1.0, 0.6772, 0.03125, 0.6888, 0.0, 0.6888, 0.0, 0.6772, 0.03125, 0.6772, 0.9688, 0.6888, 0.9375, 0.6888, 0.9375, 0.6772, 0.9688, 0.6772, 1.0, 0.0, 1.0, 0.3014, 0.9688, 0.3014, 0.9688, 0.0, 0.0, 0.313, 0.03125, 0.313, 0.03125, 0.3284, 0.0002206, 0.3284, 0.0002206, 0.3284, 0.03125, 0.3284, 0.03125, 0.3439, 0.0, 0.3439, 0.0, 0.6463, 0.03125, 0.6463, 0.03125, 0.6618, 0.0002206, 0.6618, 0.0002206, 0.6618, 0.03125, 0.6618, 0.03125, 0.6772, 0.0, 0.6772, 0.03125, 0.313, 0.0625, 0.313, 0.0625, 0.3284, 0.03125, 0.3284, 0.03125, 0.3284, 0.0625, 0.3284, 0.0625, 0.3439, 0.03125, 0.3439, 0.03125, 0.6463, 0.0625, 0.6463, 0.0625, 0.6618, 0.03125, 0.6618, 0.03125, 0.6618, 0.0625, 0.6618, 0.0625, 0.6772, 0.03125, 0.6772, 0.0625, 0.313, 0.09375, 0.313, 0.09375, 0.3284, 0.0625, 0.3284, 0.0625, 0.3284, 0.09375, 0.3284, 0.09375, 0.3439, 0.0625, 0.3439, 0.0625, 0.6463, 0.09375, 0.6463, 0.09375, 0.6618, 0.0625, 0.6618, 0.0625, 0.6618, 0.09375, 0.6618, 0.09375, 0.6772, 0.0625, 0.6772, 0.09375, 0.313, 0.125, 0.313, 0.125, 0.3284, 0.09375, 0.3284, 0.09375, 0.3284, 0.125, 0.3284, 0.125, 0.3439, 0.09375, 0.3439, 0.09375, 0.6463, 0.125, 0.6463, 0.125, 0.6618, 0.09375, 0.6618, 0.09375, 0.6618, 0.125, 0.6618, 0.125, 0.6772, 0.09375, 0.6772, 0.125, 0.313, 0.1562, 0.313, 0.1562, 0.3284, 0.125, 0.3284, 0.125, 0.3284, 0.1562, 0.3284, 0.1562, 0.3439, 0.125, 0.3439, 0.125, 0.6463, 0.1562, 0.6463, 0.1562, 0.6618, 0.125, 0.6618, 0.125, 0.6618, 0.1562, 0.6618, 0.1562, 0.6772, 0.125, 0.6772, 0.1562, 0.313, 0.1875, 0.313, 0.1875, 0.3284, 0.1562, 0.3284, 0.1562, 0.3284, 0.1875, 0.3284, 0.1875, 0.3439, 0.1562, 0.3439, 0.1562, 0.6463, 0.1875, 0.6463, 0.1875, 0.6618, 0.1562, 0.6618, 0.1562, 0.6618, 0.1875, 0.6618, 0.1875, 0.6772, 0.1562, 0.6772, 0.1875, 0.313, 0.2188, 0.313, 0.2188, 0.3284, 0.1875, 0.3284, 0.1875, 0.3284, 0.2188, 0.3284, 0.2188, 0.3439, 0.1875, 0.3439, 0.1875, 0.6463, 0.2188, 0.6463, 0.2188, 0.6618, 0.1875, 0.6618, 0.1875, 0.6618, 0.2188, 0.6618, 0.2188, 0.6772, 0.1875, 0.6772, 0.2188, 0.313, 0.25, 0.313, 0.25, 0.3284, 0.2188, 0.3284, 0.2188, 0.3284, 0.25, 0.3284, 0.25, 0.3439, 0.2188, 0.3439, 0.2188, 0.6463, 0.25, 0.6463, 0.25, 0.6618, 0.2188, 0.6618, 0.2188, 0.6618, 0.25, 0.6618, 0.25, 0.6772, 0.2188, 0.6772, 0.25, 0.313, 0.2812, 0.313, 0.2812, 0.3284, 0.25, 0.3284, 0.25, 0.3284, 0.2812, 0.3284, 0.2812, 0.3439, 0.25, 0.3439, 0.25, 0.6463, 0.2812, 0.6463, 0.2812, 0.6618, 0.25, 0.6618, 0.25, 0.6618, 0.2812, 0.6618, 0.2812, 0.6772, 0.25, 0.6772, 0.2812, 0.313, 0.3125, 0.313, 0.3125, 0.3284, 0.2812, 0.3284, 0.2812, 0.3284, 0.3125, 0.3284, 0.3125, 0.3439, 0.2812, 0.3439, 0.2812, 0.6463, 0.3125, 0.6463, 0.3125, 0.6618, 0.2812, 0.6618, 0.2812, 0.6618, 0.3125, 0.6618, 0.3125, 0.6772, 0.2812, 0.6772, 0.3125, 0.313, 0.3438, 0.313, 0.3438, 0.3284, 0.3125, 0.3284, 0.3125, 0.3284, 0.3438, 0.3284, 0.3438, 0.3439, 0.3125, 0.3439, 0.3125, 0.6463, 0.3438, 0.6463, 0.3438, 0.6618, 0.3125, 0.6618, 0.3125, 0.6618, 0.3438, 0.6618, 0.3438, 0.6772, 0.3125, 0.6772, 0.3438, 0.313, 0.375, 0.313, 0.375, 0.3284, 0.3438, 0.3284, 0.3438, 0.3284, 0.375, 0.3284, 0.375, 0.3439, 0.3438, 0.3439, 0.3438, 0.6463, 0.375, 0.6463, 0.375, 0.6618, 0.3438, 0.6618, 0.3438, 0.6618, 0.375, 0.6618, 0.375, 0.6772, 0.3438, 0.6772, 0.375, 0.313, 0.4062, 0.313, 0.4062, 0.3284, 0.375, 0.3284, 0.375, 0.3284, 0.4062, 0.3284, 0.4062, 0.3439, 0.375, 0.3439, 0.375, 0.6463, 0.4062, 0.6463, 0.4062, 0.6618, 0.375, 0.6618, 0.375, 0.6618, 0.4062, 0.6618, 0.4062, 0.6772, 0.375, 0.6772, 0.4062, 0.313, 0.4375, 0.313, 0.4375, 0.3284, 0.4062, 0.3284, 0.4062, 0.3284, 0.4375, 0.3284, 0.4375, 0.3439, 0.4062, 0.3439, 0.4062, 0.6463, 0.4375, 0.6463, 0.4375, 0.6618, 0.4062, 0.6618, 0.4062, 0.6618, 0.4375, 0.6618, 0.4375, 0.6772, 0.4062, 0.6772, 0.4375, 0.313, 0.4688, 0.313, 0.4688, 0.3284, 0.4375, 0.3284, 0.4375, 0.3284, 0.4688, 0.3284, 0.4688, 0.3439, 0.4375, 0.3439, 0.4375, 0.6463, 0.4688, 0.6463, 0.4688, 0.6618, 0.4375, 0.6618, 0.4375, 0.6618, 0.4688, 0.6618, 0.4687, 0.6772, 0.4375, 0.6772, 0.4688, 0.313, 0.5, 0.313, 0.5, 0.3284, 0.4688, 0.3284, 0.4688, 0.3284, 0.5, 0.3284, 0.5, 0.3439, 0.4688, 0.3439, 0.4687, 0.6463, 0.5, 0.6463, 0.5, 0.6618, 0.4688, 0.6618, 0.4688, 0.6618, 0.5, 0.6618, 0.5, 0.6772, 0.4687, 0.6772, 0.5, 0.313, 0.5312, 0.313, 0.5312, 0.3284, 0.5, 0.3284, 0.5, 0.3284, 0.5312, 0.3284, 0.5312, 0.3439, 0.5, 0.3439, 0.5, 0.6463, 0.5312, 0.6463, 0.5312, 0.6618, 0.5, 0.6618, 0.5, 0.6618, 0.5312, 0.6618, 0.5312, 0.6772, 0.5, 0.6772, 0.5312, 0.313, 0.5625, 0.313, 0.5625, 0.3284, 0.5312, 0.3284, 0.5312, 0.3284, 0.5625, 0.3284, 0.5625, 0.3439, 0.5312, 0.3439, 0.5312, 0.6463, 0.5625, 0.6463, 0.5625, 0.6618, 0.5312, 0.6618, 0.5312, 0.6618, 0.5625, 0.6618, 0.5625, 0.6772, 0.5312, 0.6772, 0.5625, 0.313, 0.5938, 0.313, 0.5938, 0.3284, 0.5625, 0.3284, 0.5625, 0.3284, 0.5938, 0.3284, 0.5938, 0.3439, 0.5625, 0.3439, 0.5625, 0.6463, 0.5938, 0.6463, 0.5938, 0.6618, 0.5625, 0.6618, 0.5625, 0.6618, 0.5938, 0.6618, 0.5938, 0.6772, 0.5625, 0.6772, 0.5938, 0.313, 0.625, 0.313, 0.625, 0.3284, 0.5938, 0.3284, 0.5938, 0.3284, 0.625, 0.3284, 0.625, 0.3439, 0.5938, 0.3439, 0.5938, 0.6463, 0.625, 0.6463, 0.625, 0.6618, 0.5938, 0.6618, 0.5938, 0.6618, 0.625, 0.6618, 0.625, 0.6772, 0.5938, 0.6772, 0.625, 0.313, 0.6562, 0.313, 0.6562, 0.3284, 0.625, 0.3284, 0.625, 0.3284, 0.6562, 0.3284, 0.6562, 0.3439, 0.625, 0.3439, 0.625, 0.6463, 0.6562, 0.6463, 0.6562, 0.6618, 0.625, 0.6618, 0.625, 0.6618, 0.6562, 0.6618, 0.6562, 0.6772, 0.625, 0.6772, 0.6562, 0.313, 0.6875, 0.313, 0.6875, 0.3284, 0.6562, 0.3284, 0.6562, 0.3284, 0.6875, 0.3284, 0.6875, 0.3439, 0.6562, 0.3439, 0.6562, 0.6463, 0.6875, 0.6463, 0.6875, 0.6618, 0.6562, 0.6618, 0.6562, 0.6618, 0.6875, 0.6618, 0.6875, 0.6772, 0.6562, 0.6772, 0.6875, 0.313, 0.7188, 0.313, 0.7188, 0.3284, 0.6875, 0.3284, 0.6875, 0.3284, 0.7188, 0.3284, 0.7188, 0.3439, 0.6875, 0.3439, 0.6875, 0.6463, 0.7188, 0.6463, 0.7188, 0.6618, 0.6875, 0.6618, 0.6875, 0.6618, 0.7188, 0.6618, 0.7188, 0.6772, 0.6875, 0.6772, 0.7188, 0.313, 0.75, 0.313, 0.75, 0.3284, 0.7188, 0.3284, 0.7188, 0.3284, 0.75, 0.3284, 0.75, 0.3439, 0.7188, 0.3439, 0.7188, 0.6463, 0.75, 0.6463, 0.75, 0.6618, 0.7188, 0.6618, 0.7188, 0.6618, 0.75, 0.6618, 0.75, 0.6772, 0.7188, 0.6772, 0.75, 0.313, 0.7812, 0.313, 0.7812, 0.3284, 0.75, 0.3284, 0.75, 0.3284, 0.7812, 0.3284, 0.7812, 0.3439, 0.75, 0.3439, 0.75, 0.6463, 0.7812, 0.6463, 0.7812, 0.6618, 0.75, 0.6618, 0.75, 0.6618, 0.7812, 0.6618, 0.7812, 0.6772, 0.75, 0.6772, 0.7812, 0.313, 0.8125, 0.313, 0.8125, 0.3284, 0.7812, 0.3284, 0.7812, 0.3284, 0.8125, 0.3284, 0.8125, 0.3439, 0.7812, 0.3439, 0.7812, 0.6463, 0.8125, 0.6463, 0.8125, 0.6618, 0.7812, 0.6618, 0.7812, 0.6618, 0.8125, 0.6618, 0.8125, 0.6772, 0.7812, 0.6772, 0.8125, 0.313, 0.8438, 0.313, 0.8438, 0.3284, 0.8125, 0.3284, 0.8125, 0.3284, 0.8438, 0.3284, 0.8438, 0.3439, 0.8125, 0.3439, 0.8125, 0.6463, 0.8438, 0.6463, 0.8437, 0.6618, 0.8125, 0.6618, 0.8125, 0.6618, 0.8437, 0.6618, 0.8437, 0.6772, 0.8125, 0.6772, 0.8438, 0.313, 0.875, 0.313, 0.875, 0.3284, 0.8438, 0.3284, 0.8438, 0.3284, 0.875, 0.3284, 0.875, 0.3439, 0.8438, 0.3439, 0.8438, 0.6463, 0.875, 0.6463, 0.875, 0.6618, 0.8437, 0.6618, 0.8437, 0.6618, 0.875, 0.6618, 0.875, 0.6772, 0.8438, 0.6772, 0.875, 0.313, 0.9062, 0.313, 0.9062, 0.3284, 0.875, 0.3284, 0.875, 0.3284, 0.9062, 0.3284, 0.9062, 0.3439, 0.875, 0.3439, 0.875, 0.6463, 0.9062, 0.6463, 0.9062, 0.6618, 0.875, 0.6618, 0.875, 0.6618, 0.9062, 0.6618, 0.9062, 0.6772, 0.875, 0.6772, 0.9062, 0.313, 0.9375, 0.313, 0.9375, 0.3284, 0.9062, 0.3284, 0.9062, 0.3284, 0.9375, 0.3284, 0.9375, 0.3439, 0.9062, 0.3439, 0.9062, 0.6463, 0.9375, 0.6463, 0.9375, 0.6618, 0.9062, 0.6618, 0.9062, 0.6618, 0.9375, 0.6618, 0.9375, 0.6772, 0.9062, 0.6772, 0.9375, 0.313, 0.9688, 0.313, 0.9688, 0.3284, 0.9375, 0.3284, 0.9375, 0.3284, 0.9688, 0.3284, 0.9688, 0.3439, 0.9375, 0.3439, 0.9375, 0.6463, 0.9688, 0.6463, 0.9688, 0.6618, 0.9375, 0.6618, 0.9375, 0.6618, 0.9688, 0.6618, 0.9688, 0.6772, 0.9375, 0.6772, 0.9688, 0.313, 1.0, 0.313, 0.9998, 0.3284, 0.9688, 0.3284, 0.9688, 0.3284, 0.9998, 0.3284, 1.0, 0.3439, 0.9688, 0.3439, 0.9688, 0.6463, 1.0, 0.6463, 0.9998, 0.6618, 0.9688, 0.6618, 0.9688, 0.6618, 0.9998, 0.6618, 1.0, 0.6772, 0.9688, 0.6772, 1.0, 0.3554, 0.9688, 0.3554, 0.9688, 0.3439, 1.0, 0.3439])
me_cylinder.update()

# ---- objects
ob_cylinder = bpy.data.objects.new('Cylinder', me_cylinder)

# ---- transforms, parenting, visibility, modifiers, constraints
ob_cylinder.location = (0.0, 0.0, 0.0)
_m = ob_cylinder.modifiers.new('Subdivision', 'SUBSURF')
_m.levels = 2

# ---- collection membership
scene.collection.objects.link(ob_cylinder)

# ---- scene / render settings (as saved in the file)
scene.frame_start = 1; scene.frame_end = 250; scene.frame_set(1)
scene.render.engine = 'BLENDER_EEVEE_NEXT'
scene.cycles.sampling_pattern = 'TABULATED_SOBOL'
scene.view_settings.view_transform = 'Standard'
bpy.context.view_layer.update()

# ---- added for rendering (the .blend has no active camera and no usable light): camera, sun
cam_auto = bpy.data.cameras.new('AutoCamera')
cam_auto.lens = 50.0
cam_auto.sensor_width = 36.0
cam_auto.clip_end = 1000.0
ob_auto_camera = bpy.data.objects.new('AutoCamera', cam_auto)
scene.collection.objects.link(ob_auto_camera)
ob_auto_camera.location = (1.16032, -1.39238, 0.928254)
ob_auto_camera.rotation_euler = (1.09748, -7.21219e-08, 0.694738)
scene.camera = ob_auto_camera
light_auto_sun = bpy.data.lights.new('AutoSun', 'SUN')
light_auto_sun.energy = 3.0
light_auto_sun.angle = 0.0523599
ob_auto_sun = bpy.data.objects.new('AutoSun', light_auto_sun)
scene.collection.objects.link(ob_auto_sun)
ob_auto_sun.rotation_euler = (0.872665, 0.174533, 0.523599)
bpy.context.view_layer.update()
